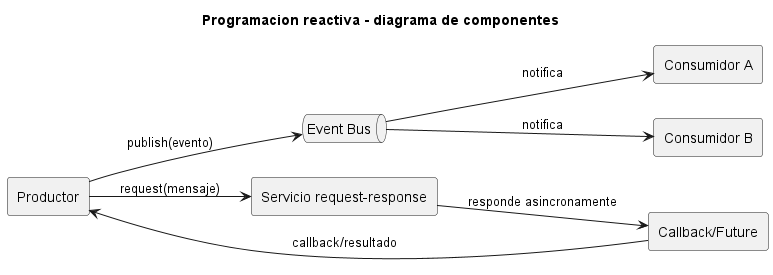

The diagram above was rendered by PlantUML. Its source (embedded in the PNG):
@startuml
title Programacion reactiva - diagrama de componentes
left to right direction
skinparam componentStyle rectangle

component "Productor" as Producer
queue "Event Bus" as Bus
component "Consumidor A" as ConsumerA
component "Consumidor B" as ConsumerB
component "Servicio request-response" as Service
component "Callback/Future" as Future

Producer --> Bus : publish(evento)
Bus --> ConsumerA : notifica
Bus --> ConsumerB : notifica
Producer --> Service : request(mensaje)
Service --> Future : responde asincronamente
Future --> Producer : callback/resultado
@enduml